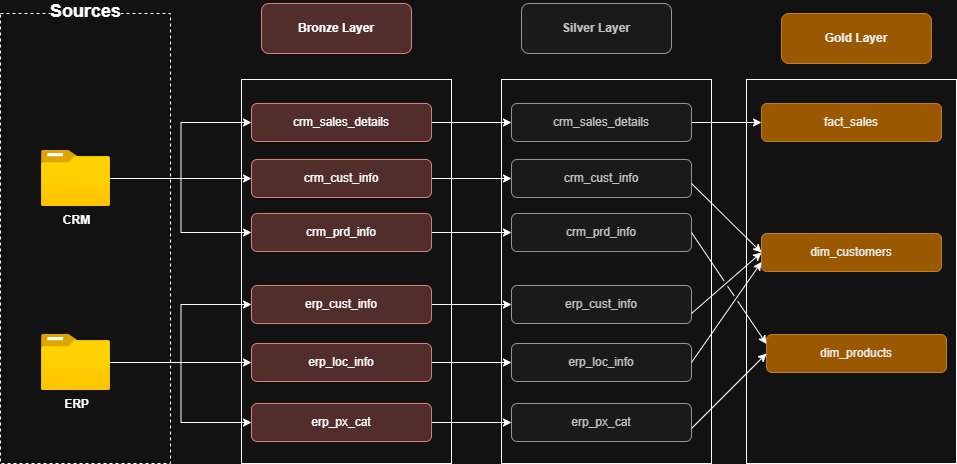

The diagram above was exported from draw.io. Its source (the exported page's mxGraphModel, read from the mxfile embedded in the PNG):
<mxGraphModel dx="1826" dy="751" grid="1" gridSize="10" guides="1" tooltips="1" connect="1" arrows="1" fold="1" page="0" pageScale="1" pageWidth="827" pageHeight="1169" math="0" shadow="0">
  <root>
    <mxCell id="0" />
    <mxCell id="1" parent="0" />
    <mxCell id="uo7Jodxym7PXMALdS1JE-1" parent="1" style="rounded=0;whiteSpace=wrap;html=1;fillColor=none;dashed=1;" value="" vertex="1">
      <mxGeometry height="450" width="170" x="-170" y="170" as="geometry" />
    </mxCell>
    <mxCell id="uo7Jodxym7PXMALdS1JE-2" parent="1" style="rounded=1;whiteSpace=wrap;html=1;fillColor=default;strokeColor=none;strokeWidth=5;" value="&lt;font style=&quot;font-size: 18px;&quot;&gt;&lt;b&gt;Sources&lt;/b&gt;&lt;/font&gt;&lt;div&gt;&lt;br&gt;&lt;/div&gt;" vertex="1">
      <mxGeometry height="30" width="71" x="-120.5" y="160" as="geometry" />
    </mxCell>
    <mxCell id="uo7Jodxym7PXMALdS1JE-19" edge="1" parent="1" source="uo7Jodxym7PXMALdS1JE-3" style="edgeStyle=orthogonalEdgeStyle;rounded=0;orthogonalLoop=1;jettySize=auto;html=1;" target="uo7Jodxym7PXMALdS1JE-10">
      <mxGeometry relative="1" as="geometry" />
    </mxCell>
    <mxCell id="uo7Jodxym7PXMALdS1JE-20" edge="1" parent="1" source="uo7Jodxym7PXMALdS1JE-3" style="edgeStyle=orthogonalEdgeStyle;rounded=0;orthogonalLoop=1;jettySize=auto;html=1;entryX=0;entryY=0.5;entryDx=0;entryDy=0;" target="uo7Jodxym7PXMALdS1JE-7">
      <mxGeometry relative="1" as="geometry" />
    </mxCell>
    <mxCell id="uo7Jodxym7PXMALdS1JE-21" edge="1" parent="1" source="uo7Jodxym7PXMALdS1JE-3" style="edgeStyle=orthogonalEdgeStyle;rounded=0;orthogonalLoop=1;jettySize=auto;html=1;entryX=0;entryY=0.5;entryDx=0;entryDy=0;" target="uo7Jodxym7PXMALdS1JE-11">
      <mxGeometry relative="1" as="geometry" />
    </mxCell>
    <mxCell id="uo7Jodxym7PXMALdS1JE-3" parent="1" style="image;aspect=fixed;html=1;points=[];align=center;fontSize=12;image=img/lib/azure2/general/Folder_Blank.svg;" value="&lt;b&gt;CRM&lt;/b&gt;" vertex="1">
      <mxGeometry height="56.00000000000001" width="69" x="-129" y="307" as="geometry" />
    </mxCell>
    <mxCell id="uo7Jodxym7PXMALdS1JE-22" edge="1" parent="1" source="uo7Jodxym7PXMALdS1JE-4" style="edgeStyle=orthogonalEdgeStyle;rounded=0;orthogonalLoop=1;jettySize=auto;html=1;" target="uo7Jodxym7PXMALdS1JE-12">
      <mxGeometry relative="1" as="geometry" />
    </mxCell>
    <mxCell id="uo7Jodxym7PXMALdS1JE-23" edge="1" parent="1" source="uo7Jodxym7PXMALdS1JE-4" style="edgeStyle=orthogonalEdgeStyle;rounded=0;orthogonalLoop=1;jettySize=auto;html=1;entryX=0;entryY=0.5;entryDx=0;entryDy=0;" target="uo7Jodxym7PXMALdS1JE-14">
      <mxGeometry relative="1" as="geometry" />
    </mxCell>
    <mxCell id="uo7Jodxym7PXMALdS1JE-24" edge="1" parent="1" source="uo7Jodxym7PXMALdS1JE-4" style="edgeStyle=orthogonalEdgeStyle;rounded=0;orthogonalLoop=1;jettySize=auto;html=1;entryX=0;entryY=0.5;entryDx=0;entryDy=0;" target="uo7Jodxym7PXMALdS1JE-13">
      <mxGeometry relative="1" as="geometry" />
    </mxCell>
    <mxCell id="uo7Jodxym7PXMALdS1JE-4" parent="1" style="image;aspect=fixed;html=1;points=[];align=center;fontSize=12;image=img/lib/azure2/general/Folder_Blank.svg;" value="&lt;b&gt;ERP&lt;/b&gt;&lt;div&gt;&lt;br&gt;&lt;/div&gt;" vertex="1">
      <mxGeometry height="56.00000000000001" width="69" x="-129" y="491" as="geometry" />
    </mxCell>
    <mxCell id="uo7Jodxym7PXMALdS1JE-5" parent="1" style="rounded=0;whiteSpace=wrap;html=1;fillColor=none;" value="" vertex="1">
      <mxGeometry height="384" width="210" x="71" y="236" as="geometry" />
    </mxCell>
    <mxCell id="uo7Jodxym7PXMALdS1JE-6" parent="1" style="rounded=1;whiteSpace=wrap;html=1;fillColor=#f8cecc;strokeColor=#b85450;" value="&lt;b&gt;Bronze Layer&lt;/b&gt;" vertex="1">
      <mxGeometry height="50" width="150" x="91" y="160" as="geometry" />
    </mxCell>
    <mxCell id="2soMzWNrZcshiD4rGJqI-9" edge="1" parent="1" source="uo7Jodxym7PXMALdS1JE-7" style="edgeStyle=orthogonalEdgeStyle;rounded=0;orthogonalLoop=1;jettySize=auto;html=1;exitX=1;exitY=0.5;exitDx=0;exitDy=0;entryX=0;entryY=0.5;entryDx=0;entryDy=0;" target="2soMzWNrZcshiD4rGJqI-3">
      <mxGeometry relative="1" as="geometry" />
    </mxCell>
    <mxCell id="uo7Jodxym7PXMALdS1JE-7" parent="1" style="rounded=1;whiteSpace=wrap;html=1;fillColor=#f8cecc;strokeColor=#b85450;" value="crm_sales_details" vertex="1">
      <mxGeometry height="38" width="180" x="81" y="260" as="geometry" />
    </mxCell>
    <mxCell id="2soMzWNrZcshiD4rGJqI-10" edge="1" parent="1" source="uo7Jodxym7PXMALdS1JE-10" style="edgeStyle=orthogonalEdgeStyle;rounded=0;orthogonalLoop=1;jettySize=auto;html=1;exitX=1;exitY=0.5;exitDx=0;exitDy=0;" target="2soMzWNrZcshiD4rGJqI-4">
      <mxGeometry relative="1" as="geometry" />
    </mxCell>
    <mxCell id="uo7Jodxym7PXMALdS1JE-10" parent="1" style="rounded=1;whiteSpace=wrap;html=1;fillColor=#f8cecc;strokeColor=#b85450;" value="crm_cust_info" vertex="1">
      <mxGeometry height="38" width="180" x="81" y="316" as="geometry" />
    </mxCell>
    <mxCell id="2soMzWNrZcshiD4rGJqI-11" edge="1" parent="1" source="uo7Jodxym7PXMALdS1JE-11" style="edgeStyle=orthogonalEdgeStyle;rounded=0;orthogonalLoop=1;jettySize=auto;html=1;exitX=1;exitY=0.5;exitDx=0;exitDy=0;entryX=0;entryY=0.5;entryDx=0;entryDy=0;" target="2soMzWNrZcshiD4rGJqI-5">
      <mxGeometry relative="1" as="geometry" />
    </mxCell>
    <mxCell id="uo7Jodxym7PXMALdS1JE-11" parent="1" style="rounded=1;whiteSpace=wrap;html=1;fillColor=#f8cecc;strokeColor=#b85450;" value="crm_prd_info" vertex="1">
      <mxGeometry height="38" width="180" x="81" y="370" as="geometry" />
    </mxCell>
    <mxCell id="2soMzWNrZcshiD4rGJqI-13" edge="1" parent="1" source="uo7Jodxym7PXMALdS1JE-12" style="edgeStyle=orthogonalEdgeStyle;rounded=0;orthogonalLoop=1;jettySize=auto;html=1;exitX=1;exitY=0.5;exitDx=0;exitDy=0;entryX=0;entryY=0.5;entryDx=0;entryDy=0;" target="2soMzWNrZcshiD4rGJqI-6">
      <mxGeometry relative="1" as="geometry" />
    </mxCell>
    <mxCell id="uo7Jodxym7PXMALdS1JE-12" parent="1" style="rounded=1;whiteSpace=wrap;html=1;fillColor=#f8cecc;strokeColor=#b85450;" value="erp_loc_info" vertex="1">
      <mxGeometry height="38" width="180" x="81" y="500" as="geometry" />
    </mxCell>
    <mxCell id="2soMzWNrZcshiD4rGJqI-14" edge="1" parent="1" source="uo7Jodxym7PXMALdS1JE-13" style="edgeStyle=orthogonalEdgeStyle;rounded=0;orthogonalLoop=1;jettySize=auto;html=1;exitX=1;exitY=0.5;exitDx=0;exitDy=0;entryX=0;entryY=0.5;entryDx=0;entryDy=0;" target="2soMzWNrZcshiD4rGJqI-7">
      <mxGeometry relative="1" as="geometry" />
    </mxCell>
    <mxCell id="uo7Jodxym7PXMALdS1JE-13" parent="1" style="rounded=1;whiteSpace=wrap;html=1;fillColor=#f8cecc;strokeColor=#b85450;" value="erp_px_cat" vertex="1">
      <mxGeometry height="38" width="180" x="81" y="560" as="geometry" />
    </mxCell>
    <mxCell id="2soMzWNrZcshiD4rGJqI-12" edge="1" parent="1" source="uo7Jodxym7PXMALdS1JE-14" style="edgeStyle=orthogonalEdgeStyle;rounded=0;orthogonalLoop=1;jettySize=auto;html=1;exitX=1;exitY=0.5;exitDx=0;exitDy=0;" target="2soMzWNrZcshiD4rGJqI-8">
      <mxGeometry relative="1" as="geometry" />
    </mxCell>
    <mxCell id="uo7Jodxym7PXMALdS1JE-14" parent="1" style="rounded=1;whiteSpace=wrap;html=1;fillColor=#f8cecc;strokeColor=#b85450;" value="erp_cust_info" vertex="1">
      <mxGeometry height="38" width="180" x="81" y="442" as="geometry" />
    </mxCell>
    <mxCell id="2soMzWNrZcshiD4rGJqI-1" parent="1" style="rounded=0;whiteSpace=wrap;html=1;fillColor=none;" value="" vertex="1">
      <mxGeometry height="384" width="210" x="331" y="236" as="geometry" />
    </mxCell>
    <mxCell id="2soMzWNrZcshiD4rGJqI-2" parent="1" style="rounded=1;whiteSpace=wrap;html=1;fillColor=#f5f5f5;strokeColor=#666666;fontColor=#333333;" value="&lt;b&gt;Silver Layer&lt;/b&gt;" vertex="1">
      <mxGeometry height="50" width="150" x="351" y="160" as="geometry" />
    </mxCell>
    <mxCell id="xaNCbTW8sNtKgRa-3PLt-9" edge="1" parent="1" source="2soMzWNrZcshiD4rGJqI-3" style="edgeStyle=orthogonalEdgeStyle;rounded=0;orthogonalLoop=1;jettySize=auto;html=1;exitX=1;exitY=0.5;exitDx=0;exitDy=0;entryX=0;entryY=0.5;entryDx=0;entryDy=0;" target="xaNCbTW8sNtKgRa-3PLt-7">
      <mxGeometry relative="1" as="geometry" />
    </mxCell>
    <mxCell id="2soMzWNrZcshiD4rGJqI-3" parent="1" style="rounded=1;whiteSpace=wrap;html=1;fillColor=#f5f5f5;strokeColor=#666666;fontColor=#333333;" value="crm_sales_details" vertex="1">
      <mxGeometry height="38" width="180" x="341" y="260" as="geometry" />
    </mxCell>
    <mxCell id="2soMzWNrZcshiD4rGJqI-4" parent="1" style="rounded=1;whiteSpace=wrap;html=1;fillColor=#f5f5f5;strokeColor=#666666;fontColor=#333333;" value="crm_cust_info" vertex="1">
      <mxGeometry height="38" width="180" x="341" y="316" as="geometry" />
    </mxCell>
    <mxCell id="2soMzWNrZcshiD4rGJqI-5" parent="1" style="rounded=1;whiteSpace=wrap;html=1;fillColor=#f5f5f5;strokeColor=#666666;fontColor=#333333;" value="crm_prd_info" vertex="1">
      <mxGeometry height="38" width="180" x="341" y="370" as="geometry" />
    </mxCell>
    <mxCell id="2soMzWNrZcshiD4rGJqI-6" parent="1" style="rounded=1;whiteSpace=wrap;html=1;fillColor=#f5f5f5;strokeColor=#666666;fontColor=#333333;" value="erp_loc_info" vertex="1">
      <mxGeometry height="38" width="180" x="341" y="500" as="geometry" />
    </mxCell>
    <mxCell id="2soMzWNrZcshiD4rGJqI-7" parent="1" style="rounded=1;whiteSpace=wrap;html=1;fillColor=#f5f5f5;strokeColor=#666666;fontColor=#333333;" value="erp_px_cat" vertex="1">
      <mxGeometry height="38" width="180" x="341" y="560" as="geometry" />
    </mxCell>
    <mxCell id="2soMzWNrZcshiD4rGJqI-8" parent="1" style="rounded=1;whiteSpace=wrap;html=1;fillColor=#f5f5f5;strokeColor=#666666;fontColor=#333333;" value="erp_cust_info" vertex="1">
      <mxGeometry height="38" width="180" x="341" y="442" as="geometry" />
    </mxCell>
    <mxCell id="xaNCbTW8sNtKgRa-3PLt-1" parent="1" style="rounded=1;whiteSpace=wrap;html=1;fillColor=#f0a30a;strokeColor=#BD7000;fontColor=#000000;" value="&lt;b&gt;Gold Layer&lt;/b&gt;" vertex="1">
      <mxGeometry height="50" width="150" x="611" y="170" as="geometry" />
    </mxCell>
    <mxCell id="xaNCbTW8sNtKgRa-3PLt-5" parent="1" style="rounded=1;whiteSpace=wrap;html=1;fillColor=#f0a30a;strokeColor=#BD7000;fontColor=#000000;" value="dim_customers" vertex="1">
      <mxGeometry height="38" width="180" x="591" y="390" as="geometry" />
    </mxCell>
    <mxCell id="xaNCbTW8sNtKgRa-3PLt-6" parent="1" style="rounded=1;whiteSpace=wrap;html=1;fillColor=#f0a30a;strokeColor=#BD7000;fontColor=#000000;" value="dim_products" vertex="1">
      <mxGeometry height="38" width="180" x="596" y="491" as="geometry" />
    </mxCell>
    <mxCell id="xaNCbTW8sNtKgRa-3PLt-7" parent="1" style="rounded=1;whiteSpace=wrap;html=1;fillColor=#f0a30a;strokeColor=#BD7000;fontColor=#000000;" value="fact_sales" vertex="1">
      <mxGeometry height="38" width="180" x="591" y="260" as="geometry" />
    </mxCell>
    <mxCell id="xaNCbTW8sNtKgRa-3PLt-8" parent="1" style="rounded=0;whiteSpace=wrap;html=1;fillColor=none;" value="" vertex="1">
      <mxGeometry height="384" width="210" x="576" y="236" as="geometry" />
    </mxCell>
    <mxCell id="xaNCbTW8sNtKgRa-3PLt-14" edge="1" parent="1" style="endArrow=classic;html=1;rounded=0;entryX=0;entryY=0.5;entryDx=0;entryDy=0;jumpStyle=gap;" target="xaNCbTW8sNtKgRa-3PLt-5" value="">
      <mxGeometry height="50" relative="1" width="50" as="geometry">
        <mxPoint x="521" y="340" as="sourcePoint" />
        <mxPoint x="571" y="290" as="targetPoint" />
      </mxGeometry>
    </mxCell>
    <mxCell id="xaNCbTW8sNtKgRa-3PLt-15" edge="1" parent="1" style="endArrow=classic;html=1;rounded=0;entryX=0;entryY=0.5;entryDx=0;entryDy=0;jumpStyle=gap;" target="xaNCbTW8sNtKgRa-3PLt-5" value="">
      <mxGeometry height="50" relative="1" width="50" as="geometry">
        <mxPoint x="521" y="470" as="sourcePoint" />
        <mxPoint x="571" y="420" as="targetPoint" />
      </mxGeometry>
    </mxCell>
    <mxCell id="xaNCbTW8sNtKgRa-3PLt-16" edge="1" parent="1" source="2soMzWNrZcshiD4rGJqI-6" style="endArrow=classic;html=1;rounded=0;entryX=0;entryY=0.75;entryDx=0;entryDy=0;exitX=1;exitY=0.5;exitDx=0;exitDy=0;jumpStyle=gap;" target="xaNCbTW8sNtKgRa-3PLt-5" value="">
      <mxGeometry height="50" relative="1" width="50" as="geometry">
        <mxPoint x="561" y="481" as="sourcePoint" />
        <mxPoint x="631" y="420" as="targetPoint" />
      </mxGeometry>
    </mxCell>
    <mxCell id="xaNCbTW8sNtKgRa-3PLt-17" edge="1" parent="1" source="2soMzWNrZcshiD4rGJqI-5" style="endArrow=classic;html=1;rounded=0;entryX=0;entryY=0.25;entryDx=0;entryDy=0;exitX=1;exitY=0.5;exitDx=0;exitDy=0;jumpStyle=gap;" target="xaNCbTW8sNtKgRa-3PLt-6" value="">
      <mxGeometry height="50" relative="1" width="50" as="geometry">
        <mxPoint x="651" y="511" as="sourcePoint" />
        <mxPoint x="721" y="450" as="targetPoint" />
      </mxGeometry>
    </mxCell>
    <mxCell id="xaNCbTW8sNtKgRa-3PLt-18" edge="1" parent="1" style="endArrow=classic;html=1;rounded=0;entryX=0;entryY=0.5;entryDx=0;entryDy=0;jumpStyle=gap;" target="xaNCbTW8sNtKgRa-3PLt-6" value="">
      <mxGeometry height="50" relative="1" width="50" as="geometry">
        <mxPoint x="521" y="585" as="sourcePoint" />
        <mxPoint x="591" y="524" as="targetPoint" />
      </mxGeometry>
    </mxCell>
  </root>
</mxGraphModel>